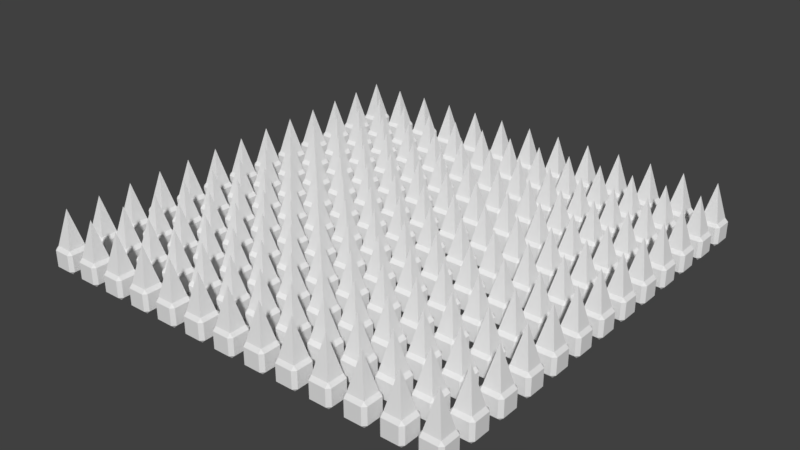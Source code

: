 # Source: W_rfel.blend  (saved by Blender 2.79.0; exported with 4.5.12 LTS)
import bpy
from mathutils import Matrix  # noqa: F401  (used for matrix-valued properties, if any)

bpy.ops.wm.read_factory_settings(use_empty=True)
scene = bpy.context.scene
scene.name = 'Scene'

# ---- collections
col_collection_1 = bpy.data.collections.new('Collection 1'); scene.collection.children.link(col_collection_1)

# ---- world
world_world = bpy.data.worlds.new('World'); scene.world = world_world
world_world.color = (0.05088, 0.05088, 0.05088)
world_world.use_sun_shadow = False
world_world.sun_shadow_jitter_overblur = 0.0
world_world.cycles.sampling_method = 'MANUAL'

# ---- meshes
me_cube_001 = bpy.data.meshes.new('Cube.001')
me_cube_001.from_pydata([(-0.7174, -0.7174, -1.0), (-0.7174, -1.0, -0.7174), (-1.0, -0.7174, -0.7174), (-0.7174, -1.0, 0.7174), (-0.7174, -0.7174, 1.0), (-1.0, -0.7174, 0.7174), (-0.7174, 0.7174, -1.0), (-1.0, 0.7174, -0.7174), (-0.7174, 1.0, -0.7174), (-0.7174, 0.7174, 1.0), (-0.7174, 1.0, 0.7174), (-1.0, 0.7174, 0.7174), (0.7174, -0.7174, -1.0), (1.0, -0.7174, -0.7174), (0.7174, -1.0, -0.7174), (0.7174, -0.7174, 1.0), (0.7174, -1.0, 0.7174), (1.0, -0.7174, 0.7174), (0.7174, 0.7174, -1.0), (0.7174, 1.0, -0.7174), (1.0, 0.7174, -0.7174), (0.7174, 0.7174, 1.0), (1.0, 0.7174, 0.7174), (0.7174, 1.0, 0.7174), (0.0, 0.0, 4.154)], [], [(14, 16, 3, 1), (20, 22, 17, 13), (15, 21, 24), (2, 5, 11, 7), (8, 10, 23, 19), (0, 1, 2), (3, 4, 5), (6, 7, 8), (9, 10, 11), (12, 13, 14), (15, 16, 17), (18, 19, 20), (21, 22, 23), (6, 0, 2, 7), (1, 3, 5, 2), (4, 9, 11, 5), (10, 8, 7, 11), (18, 6, 8, 19), (9, 21, 23, 10), (22, 20, 19, 23), (12, 18, 20, 13), (21, 15, 17, 22), (16, 14, 13, 17), (0, 12, 14, 1), (15, 4, 3, 16), (6, 18, 12, 0), (21, 9, 24), (9, 4, 24), (4, 15, 24)])
me_cube_001.use_remesh_preserve_volume = False
me_cube_001.use_remesh_preserve_attributes = False
me_cube_001.use_mirror_vertex_groups = False
me_cube_001.update()

# ---- objects
ob_cube_168 = bpy.data.objects.new('Cube.168', me_cube_001)
ob_cube_167 = bpy.data.objects.new('Cube.167', me_cube_001)
ob_cube_166 = bpy.data.objects.new('Cube.166', me_cube_001)
ob_cube_165 = bpy.data.objects.new('Cube.165', me_cube_001)
ob_cube_164 = bpy.data.objects.new('Cube.164', me_cube_001)
ob_cube_163 = bpy.data.objects.new('Cube.163', me_cube_001)
ob_cube_162 = bpy.data.objects.new('Cube.162', me_cube_001)
ob_cube_161 = bpy.data.objects.new('Cube.161', me_cube_001)
ob_cube_160 = bpy.data.objects.new('Cube.160', me_cube_001)
ob_cube_159 = bpy.data.objects.new('Cube.159', me_cube_001)
ob_cube_158 = bpy.data.objects.new('Cube.158', me_cube_001)
ob_cube_157 = bpy.data.objects.new('Cube.157', me_cube_001)
ob_cube_156 = bpy.data.objects.new('Cube.156', me_cube_001)
ob_cube_155 = bpy.data.objects.new('Cube.155', me_cube_001)
ob_cube_154 = bpy.data.objects.new('Cube.154', me_cube_001)
ob_cube_153 = bpy.data.objects.new('Cube.153', me_cube_001)
ob_cube_152 = bpy.data.objects.new('Cube.152', me_cube_001)
ob_cube_151 = bpy.data.objects.new('Cube.151', me_cube_001)
ob_cube_150 = bpy.data.objects.new('Cube.150', me_cube_001)
ob_cube_149 = bpy.data.objects.new('Cube.149', me_cube_001)
ob_cube_148 = bpy.data.objects.new('Cube.148', me_cube_001)
ob_cube_147 = bpy.data.objects.new('Cube.147', me_cube_001)
ob_cube_146 = bpy.data.objects.new('Cube.146', me_cube_001)
ob_cube_145 = bpy.data.objects.new('Cube.145', me_cube_001)
ob_cube_144 = bpy.data.objects.new('Cube.144', me_cube_001)
ob_cube_143 = bpy.data.objects.new('Cube.143', me_cube_001)
ob_cube_142 = bpy.data.objects.new('Cube.142', me_cube_001)
ob_cube_141 = bpy.data.objects.new('Cube.141', me_cube_001)
ob_cube_140 = bpy.data.objects.new('Cube.140', me_cube_001)
ob_cube_139 = bpy.data.objects.new('Cube.139', me_cube_001)
ob_cube_138 = bpy.data.objects.new('Cube.138', me_cube_001)
ob_cube_137 = bpy.data.objects.new('Cube.137', me_cube_001)
ob_cube_136 = bpy.data.objects.new('Cube.136', me_cube_001)
ob_cube_135 = bpy.data.objects.new('Cube.135', me_cube_001)
ob_cube_134 = bpy.data.objects.new('Cube.134', me_cube_001)
ob_cube_133 = bpy.data.objects.new('Cube.133', me_cube_001)
ob_cube_132 = bpy.data.objects.new('Cube.132', me_cube_001)
ob_cube_131 = bpy.data.objects.new('Cube.131', me_cube_001)
ob_cube_130 = bpy.data.objects.new('Cube.130', me_cube_001)
ob_cube_129 = bpy.data.objects.new('Cube.129', me_cube_001)
ob_cube_128 = bpy.data.objects.new('Cube.128', me_cube_001)
ob_cube_127 = bpy.data.objects.new('Cube.127', me_cube_001)
ob_cube_126 = bpy.data.objects.new('Cube.126', me_cube_001)
ob_cube_125 = bpy.data.objects.new('Cube.125', me_cube_001)
ob_cube_124 = bpy.data.objects.new('Cube.124', me_cube_001)
ob_cube_123 = bpy.data.objects.new('Cube.123', me_cube_001)
ob_cube_122 = bpy.data.objects.new('Cube.122', me_cube_001)
ob_cube_121 = bpy.data.objects.new('Cube.121', me_cube_001)
ob_cube_120 = bpy.data.objects.new('Cube.120', me_cube_001)
ob_cube_119 = bpy.data.objects.new('Cube.119', me_cube_001)
ob_cube_118 = bpy.data.objects.new('Cube.118', me_cube_001)
ob_cube_117 = bpy.data.objects.new('Cube.117', me_cube_001)
ob_cube_116 = bpy.data.objects.new('Cube.116', me_cube_001)
ob_cube_115 = bpy.data.objects.new('Cube.115', me_cube_001)
ob_cube_114 = bpy.data.objects.new('Cube.114', me_cube_001)
ob_cube_113 = bpy.data.objects.new('Cube.113', me_cube_001)
ob_cube_112 = bpy.data.objects.new('Cube.112', me_cube_001)
ob_cube_111 = bpy.data.objects.new('Cube.111', me_cube_001)
ob_cube_110 = bpy.data.objects.new('Cube.110', me_cube_001)
ob_cube_109 = bpy.data.objects.new('Cube.109', me_cube_001)
ob_cube_108 = bpy.data.objects.new('Cube.108', me_cube_001)
ob_cube_107 = bpy.data.objects.new('Cube.107', me_cube_001)
ob_cube_106 = bpy.data.objects.new('Cube.106', me_cube_001)
ob_cube_105 = bpy.data.objects.new('Cube.105', me_cube_001)
ob_cube_104 = bpy.data.objects.new('Cube.104', me_cube_001)
ob_cube_103 = bpy.data.objects.new('Cube.103', me_cube_001)
ob_cube_102 = bpy.data.objects.new('Cube.102', me_cube_001)
ob_cube_101 = bpy.data.objects.new('Cube.101', me_cube_001)
ob_cube_100 = bpy.data.objects.new('Cube.100', me_cube_001)
ob_cube_099 = bpy.data.objects.new('Cube.099', me_cube_001)
ob_cube_098 = bpy.data.objects.new('Cube.098', me_cube_001)
ob_cube_097 = bpy.data.objects.new('Cube.097', me_cube_001)
ob_cube_096 = bpy.data.objects.new('Cube.096', me_cube_001)
ob_cube_095 = bpy.data.objects.new('Cube.095', me_cube_001)
ob_cube_094 = bpy.data.objects.new('Cube.094', me_cube_001)
ob_cube_093 = bpy.data.objects.new('Cube.093', me_cube_001)
ob_cube_092 = bpy.data.objects.new('Cube.092', me_cube_001)
ob_cube_091 = bpy.data.objects.new('Cube.091', me_cube_001)
ob_cube_090 = bpy.data.objects.new('Cube.090', me_cube_001)
ob_cube_089 = bpy.data.objects.new('Cube.089', me_cube_001)
ob_cube_088 = bpy.data.objects.new('Cube.088', me_cube_001)
ob_cube_087 = bpy.data.objects.new('Cube.087', me_cube_001)
ob_cube_086 = bpy.data.objects.new('Cube.086', me_cube_001)
ob_cube_085 = bpy.data.objects.new('Cube.085', me_cube_001)
ob_cube_084 = bpy.data.objects.new('Cube.084', me_cube_001)
ob_cube_083 = bpy.data.objects.new('Cube.083', me_cube_001)
ob_cube_082 = bpy.data.objects.new('Cube.082', me_cube_001)
ob_cube_081 = bpy.data.objects.new('Cube.081', me_cube_001)
ob_cube_080 = bpy.data.objects.new('Cube.080', me_cube_001)
ob_cube_079 = bpy.data.objects.new('Cube.079', me_cube_001)
ob_cube_078 = bpy.data.objects.new('Cube.078', me_cube_001)
ob_cube_077 = bpy.data.objects.new('Cube.077', me_cube_001)
ob_cube_076 = bpy.data.objects.new('Cube.076', me_cube_001)
ob_cube_075 = bpy.data.objects.new('Cube.075', me_cube_001)
ob_cube_074 = bpy.data.objects.new('Cube.074', me_cube_001)
ob_cube_073 = bpy.data.objects.new('Cube.073', me_cube_001)
ob_cube_072 = bpy.data.objects.new('Cube.072', me_cube_001)
ob_cube_071 = bpy.data.objects.new('Cube.071', me_cube_001)
ob_cube_070 = bpy.data.objects.new('Cube.070', me_cube_001)
ob_cube_069 = bpy.data.objects.new('Cube.069', me_cube_001)
ob_cube_068 = bpy.data.objects.new('Cube.068', me_cube_001)
ob_cube_067 = bpy.data.objects.new('Cube.067', me_cube_001)
ob_cube_066 = bpy.data.objects.new('Cube.066', me_cube_001)
ob_cube_065 = bpy.data.objects.new('Cube.065', me_cube_001)
ob_cube_064 = bpy.data.objects.new('Cube.064', me_cube_001)
ob_cube_063 = bpy.data.objects.new('Cube.063', me_cube_001)
ob_cube_062 = bpy.data.objects.new('Cube.062', me_cube_001)
ob_cube_061 = bpy.data.objects.new('Cube.061', me_cube_001)
ob_cube_060 = bpy.data.objects.new('Cube.060', me_cube_001)
ob_cube_059 = bpy.data.objects.new('Cube.059', me_cube_001)
ob_cube_058 = bpy.data.objects.new('Cube.058', me_cube_001)
ob_cube_057 = bpy.data.objects.new('Cube.057', me_cube_001)
ob_cube_056 = bpy.data.objects.new('Cube.056', me_cube_001)
ob_cube_055 = bpy.data.objects.new('Cube.055', me_cube_001)
ob_cube_054 = bpy.data.objects.new('Cube.054', me_cube_001)
ob_cube_053 = bpy.data.objects.new('Cube.053', me_cube_001)
ob_cube_052 = bpy.data.objects.new('Cube.052', me_cube_001)
ob_cube_051 = bpy.data.objects.new('Cube.051', me_cube_001)
ob_cube_050 = bpy.data.objects.new('Cube.050', me_cube_001)
ob_cube_049 = bpy.data.objects.new('Cube.049', me_cube_001)
ob_cube_048 = bpy.data.objects.new('Cube.048', me_cube_001)
ob_cube_047 = bpy.data.objects.new('Cube.047', me_cube_001)
ob_cube_046 = bpy.data.objects.new('Cube.046', me_cube_001)
ob_cube_045 = bpy.data.objects.new('Cube.045', me_cube_001)
ob_cube_044 = bpy.data.objects.new('Cube.044', me_cube_001)
ob_cube_043 = bpy.data.objects.new('Cube.043', me_cube_001)
ob_cube_042 = bpy.data.objects.new('Cube.042', me_cube_001)
ob_cube_041 = bpy.data.objects.new('Cube.041', me_cube_001)
ob_cube_040 = bpy.data.objects.new('Cube.040', me_cube_001)
ob_cube_039 = bpy.data.objects.new('Cube.039', me_cube_001)
ob_cube_038 = bpy.data.objects.new('Cube.038', me_cube_001)
ob_cube_037 = bpy.data.objects.new('Cube.037', me_cube_001)
ob_cube_036 = bpy.data.objects.new('Cube.036', me_cube_001)
ob_cube_035 = bpy.data.objects.new('Cube.035', me_cube_001)
ob_cube_034 = bpy.data.objects.new('Cube.034', me_cube_001)
ob_cube_033 = bpy.data.objects.new('Cube.033', me_cube_001)
ob_cube_032 = bpy.data.objects.new('Cube.032', me_cube_001)
ob_cube_031 = bpy.data.objects.new('Cube.031', me_cube_001)
ob_cube_030 = bpy.data.objects.new('Cube.030', me_cube_001)
ob_cube_029 = bpy.data.objects.new('Cube.029', me_cube_001)
ob_cube_028 = bpy.data.objects.new('Cube.028', me_cube_001)
ob_cube_027 = bpy.data.objects.new('Cube.027', me_cube_001)
ob_cube_026 = bpy.data.objects.new('Cube.026', me_cube_001)
ob_cube_025 = bpy.data.objects.new('Cube.025', me_cube_001)
ob_cube_024 = bpy.data.objects.new('Cube.024', me_cube_001)
ob_cube_023 = bpy.data.objects.new('Cube.023', me_cube_001)
ob_cube_022 = bpy.data.objects.new('Cube.022', me_cube_001)
ob_cube_021 = bpy.data.objects.new('Cube.021', me_cube_001)
ob_cube_020 = bpy.data.objects.new('Cube.020', me_cube_001)
ob_cube_019 = bpy.data.objects.new('Cube.019', me_cube_001)
ob_cube_018 = bpy.data.objects.new('Cube.018', me_cube_001)
ob_cube_017 = bpy.data.objects.new('Cube.017', me_cube_001)
ob_cube_016 = bpy.data.objects.new('Cube.016', me_cube_001)
ob_cube_015 = bpy.data.objects.new('Cube.015', me_cube_001)
ob_cube_014 = bpy.data.objects.new('Cube.014', me_cube_001)
ob_cube_013 = bpy.data.objects.new('Cube.013', me_cube_001)
ob_cube_012 = bpy.data.objects.new('Cube.012', me_cube_001)
ob_cube_011 = bpy.data.objects.new('Cube.011', me_cube_001)
ob_cube_010 = bpy.data.objects.new('Cube.010', me_cube_001)
ob_cube_009 = bpy.data.objects.new('Cube.009', me_cube_001)
ob_cube_008 = bpy.data.objects.new('Cube.008', me_cube_001)
ob_cube_007 = bpy.data.objects.new('Cube.007', me_cube_001)
ob_cube_006 = bpy.data.objects.new('Cube.006', me_cube_001)
ob_cube_005 = bpy.data.objects.new('Cube.005', me_cube_001)
ob_cube_004 = bpy.data.objects.new('Cube.004', me_cube_001)
ob_cube_003 = bpy.data.objects.new('Cube.003', me_cube_001)
ob_cube_002 = bpy.data.objects.new('Cube.002', me_cube_001)
ob_cube_001 = bpy.data.objects.new('Cube.001', me_cube_001)
ob_cube = bpy.data.objects.new('Cube', me_cube_001)

# ---- transforms, parenting, visibility, modifiers, constraints
ob_cube_168.location = (-36.0, 36.0, 0.0)
ob_cube_168.lineart.crease_threshold = 0.0
ob_cube_167.location = (-36.0, 33.0, 0.0)
ob_cube_167.lineart.crease_threshold = 0.0
ob_cube_166.location = (-36.0, 30.0, 0.0)
ob_cube_166.lineart.crease_threshold = 0.0
ob_cube_165.location = (-36.0, 27.0, 0.0)
ob_cube_165.lineart.crease_threshold = 0.0
ob_cube_164.location = (-36.0, 24.0, 0.0)
ob_cube_164.lineart.crease_threshold = 0.0
ob_cube_163.location = (-36.0, 21.0, 0.0)
ob_cube_163.lineart.crease_threshold = 0.0
ob_cube_162.location = (-36.0, 18.0, 0.0)
ob_cube_162.lineart.crease_threshold = 0.0
ob_cube_161.location = (-36.0, 15.0, 0.0)
ob_cube_161.lineart.crease_threshold = 0.0
ob_cube_160.location = (-36.0, 12.0, 0.0)
ob_cube_160.lineart.crease_threshold = 0.0
ob_cube_159.location = (-36.0, 9.0, 0.0)
ob_cube_159.lineart.crease_threshold = 0.0
ob_cube_158.location = (-36.0, 6.0, 0.0)
ob_cube_158.lineart.crease_threshold = 0.0
ob_cube_157.location = (-36.0, 3.0, 0.0)
ob_cube_157.lineart.crease_threshold = 0.0
ob_cube_156.location = (-36.0, 0.0, 0.0)
ob_cube_156.lineart.crease_threshold = 0.0
ob_cube_155.location = (-33.0, 0.0, 0.0)
ob_cube_155.lineart.crease_threshold = 0.0
ob_cube_154.location = (-33.0, 3.0, 0.0)
ob_cube_154.lineart.crease_threshold = 0.0
ob_cube_153.location = (-33.0, 6.0, 0.0)
ob_cube_153.lineart.crease_threshold = 0.0
ob_cube_152.location = (-33.0, 9.0, 0.0)
ob_cube_152.lineart.crease_threshold = 0.0
ob_cube_151.location = (-33.0, 12.0, 0.0)
ob_cube_151.lineart.crease_threshold = 0.0
ob_cube_150.location = (-33.0, 15.0, 0.0)
ob_cube_150.lineart.crease_threshold = 0.0
ob_cube_149.location = (-33.0, 18.0, 0.0)
ob_cube_149.lineart.crease_threshold = 0.0
ob_cube_148.location = (-33.0, 21.0, 0.0)
ob_cube_148.lineart.crease_threshold = 0.0
ob_cube_147.location = (-33.0, 24.0, 0.0)
ob_cube_147.lineart.crease_threshold = 0.0
ob_cube_146.location = (-33.0, 27.0, 0.0)
ob_cube_146.lineart.crease_threshold = 0.0
ob_cube_145.location = (-33.0, 30.0, 0.0)
ob_cube_145.lineart.crease_threshold = 0.0
ob_cube_144.location = (-33.0, 33.0, 0.0)
ob_cube_144.lineart.crease_threshold = 0.0
ob_cube_143.location = (-33.0, 36.0, 0.0)
ob_cube_143.lineart.crease_threshold = 0.0
ob_cube_142.location = (-30.0, 36.0, 0.0)
ob_cube_142.lineart.crease_threshold = 0.0
ob_cube_141.location = (-30.0, 33.0, 0.0)
ob_cube_141.lineart.crease_threshold = 0.0
ob_cube_140.location = (-30.0, 30.0, 0.0)
ob_cube_140.lineart.crease_threshold = 0.0
ob_cube_139.location = (-30.0, 27.0, 0.0)
ob_cube_139.lineart.crease_threshold = 0.0
ob_cube_138.location = (-30.0, 24.0, 0.0)
ob_cube_138.lineart.crease_threshold = 0.0
ob_cube_137.location = (-30.0, 21.0, 0.0)
ob_cube_137.lineart.crease_threshold = 0.0
ob_cube_136.location = (-30.0, 18.0, 0.0)
ob_cube_136.lineart.crease_threshold = 0.0
ob_cube_135.location = (-30.0, 15.0, 0.0)
ob_cube_135.lineart.crease_threshold = 0.0
ob_cube_134.location = (-30.0, 12.0, 0.0)
ob_cube_134.lineart.crease_threshold = 0.0
ob_cube_133.location = (-30.0, 9.0, 0.0)
ob_cube_133.lineart.crease_threshold = 0.0
ob_cube_132.location = (-30.0, 6.0, 0.0)
ob_cube_132.lineart.crease_threshold = 0.0
ob_cube_131.location = (-30.0, 3.0, 0.0)
ob_cube_131.lineart.crease_threshold = 0.0
ob_cube_130.location = (-30.0, 0.0, 0.0)
ob_cube_130.lineart.crease_threshold = 0.0
ob_cube_129.location = (-27.0, 0.0, 0.0)
ob_cube_129.lineart.crease_threshold = 0.0
ob_cube_128.location = (-27.0, 3.0, 0.0)
ob_cube_128.lineart.crease_threshold = 0.0
ob_cube_127.location = (-27.0, 6.0, 0.0)
ob_cube_127.lineart.crease_threshold = 0.0
ob_cube_126.location = (-27.0, 9.0, 0.0)
ob_cube_126.lineart.crease_threshold = 0.0
ob_cube_125.location = (-27.0, 12.0, 0.0)
ob_cube_125.lineart.crease_threshold = 0.0
ob_cube_124.location = (-27.0, 15.0, 0.0)
ob_cube_124.lineart.crease_threshold = 0.0
ob_cube_123.location = (-27.0, 18.0, 0.0)
ob_cube_123.lineart.crease_threshold = 0.0
ob_cube_122.location = (-27.0, 21.0, 0.0)
ob_cube_122.lineart.crease_threshold = 0.0
ob_cube_121.location = (-27.0, 24.0, 0.0)
ob_cube_121.lineart.crease_threshold = 0.0
ob_cube_120.location = (-27.0, 27.0, 0.0)
ob_cube_120.lineart.crease_threshold = 0.0
ob_cube_119.location = (-27.0, 30.0, 0.0)
ob_cube_119.lineart.crease_threshold = 0.0
ob_cube_118.location = (-27.0, 33.0, 0.0)
ob_cube_118.lineart.crease_threshold = 0.0
ob_cube_117.location = (-27.0, 36.0, 0.0)
ob_cube_117.lineart.crease_threshold = 0.0
ob_cube_116.location = (-24.0, 36.0, 0.0)
ob_cube_116.lineart.crease_threshold = 0.0
ob_cube_115.location = (-24.0, 33.0, 0.0)
ob_cube_115.lineart.crease_threshold = 0.0
ob_cube_114.location = (-24.0, 30.0, 0.0)
ob_cube_114.lineart.crease_threshold = 0.0
ob_cube_113.location = (-24.0, 27.0, 0.0)
ob_cube_113.lineart.crease_threshold = 0.0
ob_cube_112.location = (-24.0, 24.0, 0.0)
ob_cube_112.lineart.crease_threshold = 0.0
ob_cube_111.location = (-24.0, 21.0, 0.0)
ob_cube_111.lineart.crease_threshold = 0.0
ob_cube_110.location = (-24.0, 18.0, 0.0)
ob_cube_110.lineart.crease_threshold = 0.0
ob_cube_109.location = (-24.0, 15.0, 0.0)
ob_cube_109.lineart.crease_threshold = 0.0
ob_cube_108.location = (-24.0, 12.0, 0.0)
ob_cube_108.lineart.crease_threshold = 0.0
ob_cube_107.location = (-24.0, 9.0, 0.0)
ob_cube_107.lineart.crease_threshold = 0.0
ob_cube_106.location = (-24.0, 6.0, 0.0)
ob_cube_106.lineart.crease_threshold = 0.0
ob_cube_105.location = (-24.0, 3.0, 0.0)
ob_cube_105.lineart.crease_threshold = 0.0
ob_cube_104.location = (-24.0, 0.0, 0.0)
ob_cube_104.lineart.crease_threshold = 0.0
ob_cube_103.location = (-21.0, 0.0, 0.0)
ob_cube_103.lineart.crease_threshold = 0.0
ob_cube_102.location = (-21.0, 3.0, 0.0)
ob_cube_102.lineart.crease_threshold = 0.0
ob_cube_101.location = (-21.0, 6.0, 0.0)
ob_cube_101.lineart.crease_threshold = 0.0
ob_cube_100.location = (-21.0, 9.0, 0.0)
ob_cube_100.lineart.crease_threshold = 0.0
ob_cube_099.location = (-21.0, 12.0, 0.0)
ob_cube_099.lineart.crease_threshold = 0.0
ob_cube_098.location = (-21.0, 15.0, 0.0)
ob_cube_098.lineart.crease_threshold = 0.0
ob_cube_097.location = (-21.0, 18.0, 0.0)
ob_cube_097.lineart.crease_threshold = 0.0
ob_cube_096.location = (-21.0, 21.0, 0.0)
ob_cube_096.lineart.crease_threshold = 0.0
ob_cube_095.location = (-21.0, 24.0, 0.0)
ob_cube_095.lineart.crease_threshold = 0.0
ob_cube_094.location = (-21.0, 27.0, 0.0)
ob_cube_094.lineart.crease_threshold = 0.0
ob_cube_093.location = (-21.0, 30.0, 0.0)
ob_cube_093.lineart.crease_threshold = 0.0
ob_cube_092.location = (-21.0, 33.0, 0.0)
ob_cube_092.lineart.crease_threshold = 0.0
ob_cube_091.location = (-21.0, 36.0, 0.0)
ob_cube_091.lineart.crease_threshold = 0.0
ob_cube_090.location = (-18.0, 36.0, 0.0)
ob_cube_090.lineart.crease_threshold = 0.0
ob_cube_089.location = (-18.0, 33.0, 0.0)
ob_cube_089.lineart.crease_threshold = 0.0
ob_cube_088.location = (-18.0, 30.0, 0.0)
ob_cube_088.lineart.crease_threshold = 0.0
ob_cube_087.location = (-18.0, 27.0, 0.0)
ob_cube_087.lineart.crease_threshold = 0.0
ob_cube_086.location = (-18.0, 24.0, 0.0)
ob_cube_086.lineart.crease_threshold = 0.0
ob_cube_085.location = (-18.0, 21.0, 0.0)
ob_cube_085.lineart.crease_threshold = 0.0
ob_cube_084.location = (-18.0, 18.0, 0.0)
ob_cube_084.lineart.crease_threshold = 0.0
ob_cube_083.location = (-18.0, 15.0, 0.0)
ob_cube_083.lineart.crease_threshold = 0.0
ob_cube_082.location = (-18.0, 12.0, 0.0)
ob_cube_082.lineart.crease_threshold = 0.0
ob_cube_081.location = (-18.0, 9.0, 0.0)
ob_cube_081.lineart.crease_threshold = 0.0
ob_cube_080.location = (-18.0, 6.0, 0.0)
ob_cube_080.lineart.crease_threshold = 0.0
ob_cube_079.location = (-18.0, 3.0, 0.0)
ob_cube_079.lineart.crease_threshold = 0.0
ob_cube_078.location = (-18.0, 0.0, 0.0)
ob_cube_078.lineart.crease_threshold = 0.0
ob_cube_077.location = (-15.0, 0.0, 0.0)
ob_cube_077.lineart.crease_threshold = 0.0
ob_cube_076.location = (-15.0, 3.0, 0.0)
ob_cube_076.lineart.crease_threshold = 0.0
ob_cube_075.location = (-15.0, 6.0, 0.0)
ob_cube_075.lineart.crease_threshold = 0.0
ob_cube_074.location = (-15.0, 9.0, 0.0)
ob_cube_074.lineart.crease_threshold = 0.0
ob_cube_073.location = (-15.0, 12.0, 0.0)
ob_cube_073.lineart.crease_threshold = 0.0
ob_cube_072.location = (-15.0, 15.0, 0.0)
ob_cube_072.lineart.crease_threshold = 0.0
ob_cube_071.location = (-15.0, 18.0, 0.0)
ob_cube_071.lineart.crease_threshold = 0.0
ob_cube_070.location = (-15.0, 21.0, 0.0)
ob_cube_070.lineart.crease_threshold = 0.0
ob_cube_069.location = (-15.0, 24.0, 0.0)
ob_cube_069.lineart.crease_threshold = 0.0
ob_cube_068.location = (-15.0, 27.0, 0.0)
ob_cube_068.lineart.crease_threshold = 0.0
ob_cube_067.location = (-15.0, 30.0, 0.0)
ob_cube_067.lineart.crease_threshold = 0.0
ob_cube_066.location = (-15.0, 33.0, 0.0)
ob_cube_066.lineart.crease_threshold = 0.0
ob_cube_065.location = (-15.0, 36.0, 0.0)
ob_cube_065.lineart.crease_threshold = 0.0
ob_cube_064.location = (-12.0, 36.0, 0.0)
ob_cube_064.lineart.crease_threshold = 0.0
ob_cube_063.location = (-12.0, 33.0, 0.0)
ob_cube_063.lineart.crease_threshold = 0.0
ob_cube_062.location = (-12.0, 30.0, 0.0)
ob_cube_062.lineart.crease_threshold = 0.0
ob_cube_061.location = (-12.0, 27.0, 0.0)
ob_cube_061.lineart.crease_threshold = 0.0
ob_cube_060.location = (-12.0, 24.0, 0.0)
ob_cube_060.lineart.crease_threshold = 0.0
ob_cube_059.location = (-12.0, 21.0, 0.0)
ob_cube_059.lineart.crease_threshold = 0.0
ob_cube_058.location = (-12.0, 18.0, 0.0)
ob_cube_058.lineart.crease_threshold = 0.0
ob_cube_057.location = (-12.0, 15.0, 0.0)
ob_cube_057.lineart.crease_threshold = 0.0
ob_cube_056.location = (-12.0, 12.0, 0.0)
ob_cube_056.lineart.crease_threshold = 0.0
ob_cube_055.location = (-12.0, 9.0, 0.0)
ob_cube_055.lineart.crease_threshold = 0.0
ob_cube_054.location = (-12.0, 6.0, 0.0)
ob_cube_054.lineart.crease_threshold = 0.0
ob_cube_053.location = (-12.0, 3.0, 0.0)
ob_cube_053.lineart.crease_threshold = 0.0
ob_cube_052.location = (-12.0, 0.0, 0.0)
ob_cube_052.lineart.crease_threshold = 0.0
ob_cube_051.location = (-9.0, 0.0, 0.0)
ob_cube_051.lineart.crease_threshold = 0.0
ob_cube_050.location = (-9.0, 3.0, 0.0)
ob_cube_050.lineart.crease_threshold = 0.0
ob_cube_049.location = (-9.0, 6.0, 0.0)
ob_cube_049.lineart.crease_threshold = 0.0
ob_cube_048.location = (-9.0, 9.0, 0.0)
ob_cube_048.lineart.crease_threshold = 0.0
ob_cube_047.location = (-9.0, 12.0, 0.0)
ob_cube_047.lineart.crease_threshold = 0.0
ob_cube_046.location = (-9.0, 15.0, 0.0)
ob_cube_046.lineart.crease_threshold = 0.0
ob_cube_045.location = (-9.0, 18.0, 0.0)
ob_cube_045.lineart.crease_threshold = 0.0
ob_cube_044.location = (-9.0, 21.0, 0.0)
ob_cube_044.lineart.crease_threshold = 0.0
ob_cube_043.location = (-9.0, 24.0, 0.0)
ob_cube_043.lineart.crease_threshold = 0.0
ob_cube_042.location = (-9.0, 27.0, 0.0)
ob_cube_042.lineart.crease_threshold = 0.0
ob_cube_041.location = (-9.0, 30.0, 0.0)
ob_cube_041.lineart.crease_threshold = 0.0
ob_cube_040.location = (-9.0, 33.0, 0.0)
ob_cube_040.lineart.crease_threshold = 0.0
ob_cube_039.location = (-9.0, 36.0, 0.0)
ob_cube_039.lineart.crease_threshold = 0.0
ob_cube_038.location = (-6.0, 36.0, 0.0)
ob_cube_038.lineart.crease_threshold = 0.0
ob_cube_037.location = (-6.0, 33.0, 0.0)
ob_cube_037.lineart.crease_threshold = 0.0
ob_cube_036.location = (-6.0, 30.0, 0.0)
ob_cube_036.lineart.crease_threshold = 0.0
ob_cube_035.location = (-6.0, 27.0, 0.0)
ob_cube_035.lineart.crease_threshold = 0.0
ob_cube_034.location = (-6.0, 24.0, 0.0)
ob_cube_034.lineart.crease_threshold = 0.0
ob_cube_033.location = (-6.0, 21.0, 0.0)
ob_cube_033.lineart.crease_threshold = 0.0
ob_cube_032.location = (-6.0, 18.0, 0.0)
ob_cube_032.lineart.crease_threshold = 0.0
ob_cube_031.location = (-6.0, 15.0, 0.0)
ob_cube_031.lineart.crease_threshold = 0.0
ob_cube_030.location = (-6.0, 12.0, 0.0)
ob_cube_030.lineart.crease_threshold = 0.0
ob_cube_029.location = (-6.0, 9.0, 0.0)
ob_cube_029.lineart.crease_threshold = 0.0
ob_cube_028.location = (-6.0, 6.0, 0.0)
ob_cube_028.lineart.crease_threshold = 0.0
ob_cube_027.location = (-6.0, 3.0, 0.0)
ob_cube_027.lineart.crease_threshold = 0.0
ob_cube_026.location = (-6.0, 0.0, 0.0)
ob_cube_026.lineart.crease_threshold = 0.0
ob_cube_025.location = (-3.0, 0.0, 0.0)
ob_cube_025.lineart.crease_threshold = 0.0
ob_cube_024.location = (-3.0, 3.0, 0.0)
ob_cube_024.lineart.crease_threshold = 0.0
ob_cube_023.location = (-3.0, 6.0, 0.0)
ob_cube_023.lineart.crease_threshold = 0.0
ob_cube_022.location = (-3.0, 9.0, 0.0)
ob_cube_022.lineart.crease_threshold = 0.0
ob_cube_021.location = (-3.0, 12.0, 0.0)
ob_cube_021.lineart.crease_threshold = 0.0
ob_cube_020.location = (-3.0, 15.0, 0.0)
ob_cube_020.lineart.crease_threshold = 0.0
ob_cube_019.location = (-3.0, 18.0, 0.0)
ob_cube_019.lineart.crease_threshold = 0.0
ob_cube_018.location = (-3.0, 21.0, 0.0)
ob_cube_018.lineart.crease_threshold = 0.0
ob_cube_017.location = (-3.0, 24.0, 0.0)
ob_cube_017.lineart.crease_threshold = 0.0
ob_cube_016.location = (-3.0, 27.0, 0.0)
ob_cube_016.lineart.crease_threshold = 0.0
ob_cube_015.location = (-3.0, 30.0, 0.0)
ob_cube_015.lineart.crease_threshold = 0.0
ob_cube_014.location = (-3.0, 33.0, 0.0)
ob_cube_014.lineart.crease_threshold = 0.0
ob_cube_013.location = (-3.0, 36.0, 0.0)
ob_cube_013.lineart.crease_threshold = 0.0
ob_cube_012.location = (0.0, 36.0, 0.0)
ob_cube_012.lineart.crease_threshold = 0.0
ob_cube_011.location = (0.0, 33.0, 0.0)
ob_cube_011.lineart.crease_threshold = 0.0
ob_cube_010.location = (0.0, 30.0, 0.0)
ob_cube_010.lineart.crease_threshold = 0.0
ob_cube_009.location = (0.0, 27.0, 0.0)
ob_cube_009.lineart.crease_threshold = 0.0
ob_cube_008.location = (0.0, 24.0, 0.0)
ob_cube_008.lineart.crease_threshold = 0.0
ob_cube_007.location = (0.0, 21.0, 0.0)
ob_cube_007.lineart.crease_threshold = 0.0
ob_cube_006.location = (0.0, 18.0, 0.0)
ob_cube_006.lineart.crease_threshold = 0.0
ob_cube_005.location = (0.0, 15.0, 0.0)
ob_cube_005.lineart.crease_threshold = 0.0
ob_cube_004.location = (0.0, 12.0, 0.0)
ob_cube_004.lineart.crease_threshold = 0.0
ob_cube_003.location = (0.0, 9.0, 0.0)
ob_cube_003.lineart.crease_threshold = 0.0
ob_cube_002.location = (0.0, 6.0, 0.0)
ob_cube_002.lineart.crease_threshold = 0.0
ob_cube_001.location = (0.0, 3.0, 0.0)
ob_cube_001.lineart.crease_threshold = 0.0
ob_cube.location = (0.0, 0.0, 0.0)
ob_cube.lineart.crease_threshold = 0.0

# ---- collection membership
col_collection_1.objects.link(ob_cube_168)
col_collection_1.objects.link(ob_cube_167)
col_collection_1.objects.link(ob_cube_166)
col_collection_1.objects.link(ob_cube_165)
col_collection_1.objects.link(ob_cube_164)
col_collection_1.objects.link(ob_cube_163)
col_collection_1.objects.link(ob_cube_162)
col_collection_1.objects.link(ob_cube_161)
col_collection_1.objects.link(ob_cube_160)
col_collection_1.objects.link(ob_cube_159)
col_collection_1.objects.link(ob_cube_158)
col_collection_1.objects.link(ob_cube_157)
col_collection_1.objects.link(ob_cube_156)
col_collection_1.objects.link(ob_cube_155)
col_collection_1.objects.link(ob_cube_154)
col_collection_1.objects.link(ob_cube_153)
col_collection_1.objects.link(ob_cube_152)
col_collection_1.objects.link(ob_cube_151)
col_collection_1.objects.link(ob_cube_150)
col_collection_1.objects.link(ob_cube_149)
col_collection_1.objects.link(ob_cube_148)
col_collection_1.objects.link(ob_cube_147)
col_collection_1.objects.link(ob_cube_146)
col_collection_1.objects.link(ob_cube_145)
col_collection_1.objects.link(ob_cube_144)
col_collection_1.objects.link(ob_cube_143)
col_collection_1.objects.link(ob_cube_142)
col_collection_1.objects.link(ob_cube_141)
col_collection_1.objects.link(ob_cube_140)
col_collection_1.objects.link(ob_cube_139)
col_collection_1.objects.link(ob_cube_138)
col_collection_1.objects.link(ob_cube_137)
col_collection_1.objects.link(ob_cube_136)
col_collection_1.objects.link(ob_cube_135)
col_collection_1.objects.link(ob_cube_134)
col_collection_1.objects.link(ob_cube_133)
col_collection_1.objects.link(ob_cube_132)
col_collection_1.objects.link(ob_cube_131)
col_collection_1.objects.link(ob_cube_130)
col_collection_1.objects.link(ob_cube_129)
col_collection_1.objects.link(ob_cube_128)
col_collection_1.objects.link(ob_cube_127)
col_collection_1.objects.link(ob_cube_126)
col_collection_1.objects.link(ob_cube_125)
col_collection_1.objects.link(ob_cube_124)
col_collection_1.objects.link(ob_cube_123)
col_collection_1.objects.link(ob_cube_122)
col_collection_1.objects.link(ob_cube_121)
col_collection_1.objects.link(ob_cube_120)
col_collection_1.objects.link(ob_cube_119)
col_collection_1.objects.link(ob_cube_118)
col_collection_1.objects.link(ob_cube_117)
col_collection_1.objects.link(ob_cube_116)
col_collection_1.objects.link(ob_cube_115)
col_collection_1.objects.link(ob_cube_114)
col_collection_1.objects.link(ob_cube_113)
col_collection_1.objects.link(ob_cube_112)
col_collection_1.objects.link(ob_cube_111)
col_collection_1.objects.link(ob_cube_110)
col_collection_1.objects.link(ob_cube_109)
col_collection_1.objects.link(ob_cube_108)
col_collection_1.objects.link(ob_cube_107)
col_collection_1.objects.link(ob_cube_106)
col_collection_1.objects.link(ob_cube_105)
col_collection_1.objects.link(ob_cube_104)
col_collection_1.objects.link(ob_cube_103)
col_collection_1.objects.link(ob_cube_102)
col_collection_1.objects.link(ob_cube_101)
col_collection_1.objects.link(ob_cube_100)
col_collection_1.objects.link(ob_cube_099)
col_collection_1.objects.link(ob_cube_098)
col_collection_1.objects.link(ob_cube_097)
col_collection_1.objects.link(ob_cube_096)
col_collection_1.objects.link(ob_cube_095)
col_collection_1.objects.link(ob_cube_094)
col_collection_1.objects.link(ob_cube_093)
col_collection_1.objects.link(ob_cube_092)
col_collection_1.objects.link(ob_cube_091)
col_collection_1.objects.link(ob_cube_090)
col_collection_1.objects.link(ob_cube_089)
col_collection_1.objects.link(ob_cube_088)
col_collection_1.objects.link(ob_cube_087)
col_collection_1.objects.link(ob_cube_086)
col_collection_1.objects.link(ob_cube_085)
col_collection_1.objects.link(ob_cube_084)
col_collection_1.objects.link(ob_cube_083)
col_collection_1.objects.link(ob_cube_082)
col_collection_1.objects.link(ob_cube_081)
col_collection_1.objects.link(ob_cube_080)
col_collection_1.objects.link(ob_cube_079)
col_collection_1.objects.link(ob_cube_078)
col_collection_1.objects.link(ob_cube_077)
col_collection_1.objects.link(ob_cube_076)
col_collection_1.objects.link(ob_cube_075)
col_collection_1.objects.link(ob_cube_074)
col_collection_1.objects.link(ob_cube_073)
col_collection_1.objects.link(ob_cube_072)
col_collection_1.objects.link(ob_cube_071)
col_collection_1.objects.link(ob_cube_070)
col_collection_1.objects.link(ob_cube_069)
col_collection_1.objects.link(ob_cube_068)
col_collection_1.objects.link(ob_cube_067)
col_collection_1.objects.link(ob_cube_066)
col_collection_1.objects.link(ob_cube_065)
col_collection_1.objects.link(ob_cube_064)
col_collection_1.objects.link(ob_cube_063)
col_collection_1.objects.link(ob_cube_062)
col_collection_1.objects.link(ob_cube_061)
col_collection_1.objects.link(ob_cube_060)
col_collection_1.objects.link(ob_cube_059)
col_collection_1.objects.link(ob_cube_058)
col_collection_1.objects.link(ob_cube_057)
col_collection_1.objects.link(ob_cube_056)
col_collection_1.objects.link(ob_cube_055)
col_collection_1.objects.link(ob_cube_054)
col_collection_1.objects.link(ob_cube_053)
col_collection_1.objects.link(ob_cube_052)
col_collection_1.objects.link(ob_cube_051)
col_collection_1.objects.link(ob_cube_050)
col_collection_1.objects.link(ob_cube_049)
col_collection_1.objects.link(ob_cube_048)
col_collection_1.objects.link(ob_cube_047)
col_collection_1.objects.link(ob_cube_046)
col_collection_1.objects.link(ob_cube_045)
col_collection_1.objects.link(ob_cube_044)
col_collection_1.objects.link(ob_cube_043)
col_collection_1.objects.link(ob_cube_042)
col_collection_1.objects.link(ob_cube_041)
col_collection_1.objects.link(ob_cube_040)
col_collection_1.objects.link(ob_cube_039)
col_collection_1.objects.link(ob_cube_038)
col_collection_1.objects.link(ob_cube_037)
col_collection_1.objects.link(ob_cube_036)
col_collection_1.objects.link(ob_cube_035)
col_collection_1.objects.link(ob_cube_034)
col_collection_1.objects.link(ob_cube_033)
col_collection_1.objects.link(ob_cube_032)
col_collection_1.objects.link(ob_cube_031)
col_collection_1.objects.link(ob_cube_030)
col_collection_1.objects.link(ob_cube_029)
col_collection_1.objects.link(ob_cube_028)
col_collection_1.objects.link(ob_cube_027)
col_collection_1.objects.link(ob_cube_026)
col_collection_1.objects.link(ob_cube_025)
col_collection_1.objects.link(ob_cube_024)
col_collection_1.objects.link(ob_cube_023)
col_collection_1.objects.link(ob_cube_022)
col_collection_1.objects.link(ob_cube_021)
col_collection_1.objects.link(ob_cube_020)
col_collection_1.objects.link(ob_cube_019)
col_collection_1.objects.link(ob_cube_018)
col_collection_1.objects.link(ob_cube_017)
col_collection_1.objects.link(ob_cube_016)
col_collection_1.objects.link(ob_cube_015)
col_collection_1.objects.link(ob_cube_014)
col_collection_1.objects.link(ob_cube_013)
col_collection_1.objects.link(ob_cube_012)
col_collection_1.objects.link(ob_cube_011)
col_collection_1.objects.link(ob_cube_010)
col_collection_1.objects.link(ob_cube_009)
col_collection_1.objects.link(ob_cube_008)
col_collection_1.objects.link(ob_cube_007)
col_collection_1.objects.link(ob_cube_006)
col_collection_1.objects.link(ob_cube_005)
col_collection_1.objects.link(ob_cube_004)
col_collection_1.objects.link(ob_cube_003)
col_collection_1.objects.link(ob_cube_002)
col_collection_1.objects.link(ob_cube_001)
col_collection_1.objects.link(ob_cube)

# ---- scene / render settings (as saved in the file)
scene.frame_start = 1; scene.frame_end = 250; scene.frame_set(1)
scene.render.engine = 'BLENDER_EEVEE_NEXT'
scene.render.resolution_percentage = 50
scene.render.dither_intensity = 0.0
scene.cycles.use_denoising = False
scene.cycles.samples = 128
scene.cycles.sampling_pattern = 'TABULATED_SOBOL'
scene.cycles.use_adaptive_sampling = False
scene.cycles.use_light_tree = False
scene.cycles.blur_glossy = 0.0
scene.cycles.sample_clamp_indirect = 0.0
scene.view_settings.view_transform = 'Standard'
bpy.context.view_layer.update()

# ---- added for rendering (the .blend has no active camera and no usable light): camera, sun
cam_auto = bpy.data.cameras.new('AutoCamera')
cam_auto.lens = 50.0
cam_auto.sensor_width = 36.0
cam_auto.clip_end = 1000.0
ob_auto_camera = bpy.data.objects.new('AutoCamera', cam_auto)
scene.collection.objects.link(ob_auto_camera)
ob_auto_camera.location = (31.9498, -41.9398, 41.5369)
ob_auto_camera.rotation_euler = (1.09748, -7.21219e-08, 0.694738)
scene.camera = ob_auto_camera
light_auto_sun = bpy.data.lights.new('AutoSun', 'SUN')
light_auto_sun.energy = 3.0
light_auto_sun.angle = 0.0523599
ob_auto_sun = bpy.data.objects.new('AutoSun', light_auto_sun)
scene.collection.objects.link(ob_auto_sun)
ob_auto_sun.rotation_euler = (0.872665, 0.174533, 0.523599)
bpy.context.view_layer.update()
